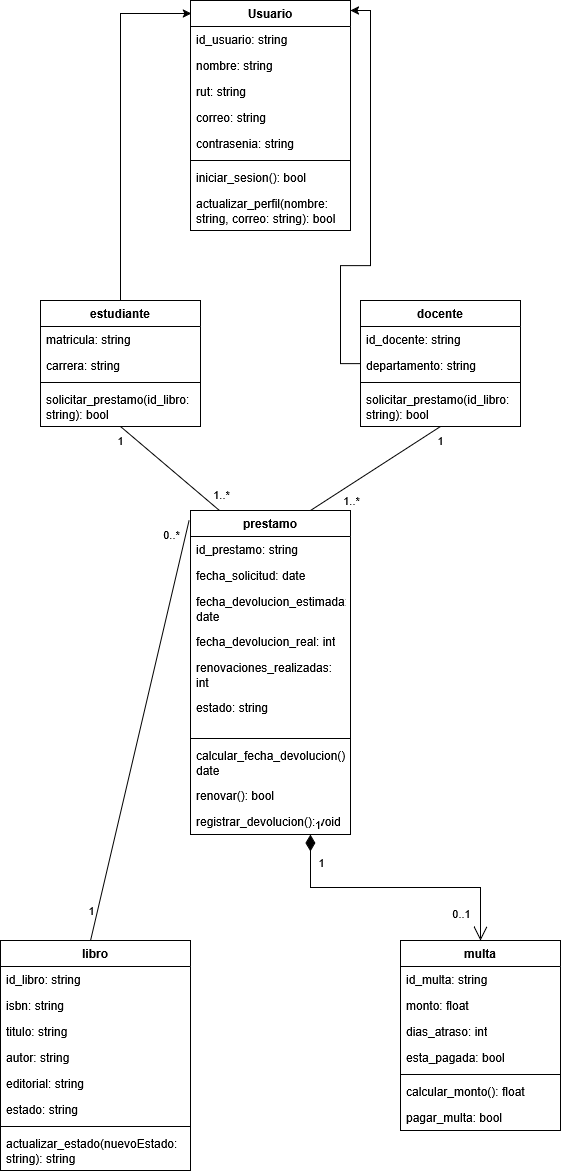

The diagram above was exported from draw.io. Its source (the exported page's mxGraphModel, read from the mxfile embedded in the PNG):
<mxGraphModel dx="2241" dy="751" grid="1" gridSize="10" guides="1" tooltips="1" connect="1" arrows="1" fold="1" page="1" pageScale="1" pageWidth="827" pageHeight="1169" math="0" shadow="0">
  <root>
    <mxCell id="0" />
    <mxCell id="1" parent="0" />
    <mxCell id="C4GyxRSCGnYTct4wRvmd-1" parent="1" style="swimlane;fontStyle=1;align=center;verticalAlign=top;childLayout=stackLayout;horizontal=1;startSize=26;horizontalStack=0;resizeParent=1;resizeParentMax=0;resizeLast=0;collapsible=1;marginBottom=0;whiteSpace=wrap;html=1;" value="Usuario" vertex="1">
      <mxGeometry height="230" width="160" x="160" y="130" as="geometry" />
    </mxCell>
    <mxCell id="C4GyxRSCGnYTct4wRvmd-2" parent="C4GyxRSCGnYTct4wRvmd-1" style="text;strokeColor=none;fillColor=none;align=left;verticalAlign=top;spacingLeft=4;spacingRight=4;overflow=hidden;rotatable=0;points=[[0,0.5],[1,0.5]];portConstraint=eastwest;whiteSpace=wrap;html=1;" value="id_usuario: string" vertex="1">
      <mxGeometry height="26" width="160" y="26" as="geometry" />
    </mxCell>
    <mxCell id="C4GyxRSCGnYTct4wRvmd-8" parent="C4GyxRSCGnYTct4wRvmd-1" style="text;strokeColor=none;fillColor=none;align=left;verticalAlign=top;spacingLeft=4;spacingRight=4;overflow=hidden;rotatable=0;points=[[0,0.5],[1,0.5]];portConstraint=eastwest;whiteSpace=wrap;html=1;" value="nombre: string" vertex="1">
      <mxGeometry height="26" width="160" y="52" as="geometry" />
    </mxCell>
    <mxCell id="C4GyxRSCGnYTct4wRvmd-7" parent="C4GyxRSCGnYTct4wRvmd-1" style="text;strokeColor=none;fillColor=none;align=left;verticalAlign=top;spacingLeft=4;spacingRight=4;overflow=hidden;rotatable=0;points=[[0,0.5],[1,0.5]];portConstraint=eastwest;whiteSpace=wrap;html=1;" value="rut: string" vertex="1">
      <mxGeometry height="26" width="160" y="78" as="geometry" />
    </mxCell>
    <mxCell id="C4GyxRSCGnYTct4wRvmd-6" parent="C4GyxRSCGnYTct4wRvmd-1" style="text;strokeColor=none;fillColor=none;align=left;verticalAlign=top;spacingLeft=4;spacingRight=4;overflow=hidden;rotatable=0;points=[[0,0.5],[1,0.5]];portConstraint=eastwest;whiteSpace=wrap;html=1;" value="correo: string" vertex="1">
      <mxGeometry height="26" width="160" y="104" as="geometry" />
    </mxCell>
    <mxCell id="C4GyxRSCGnYTct4wRvmd-5" parent="C4GyxRSCGnYTct4wRvmd-1" style="text;strokeColor=none;fillColor=none;align=left;verticalAlign=top;spacingLeft=4;spacingRight=4;overflow=hidden;rotatable=0;points=[[0,0.5],[1,0.5]];portConstraint=eastwest;whiteSpace=wrap;html=1;" value="contrasenia: string" vertex="1">
      <mxGeometry height="26" width="160" y="130" as="geometry" />
    </mxCell>
    <mxCell id="C4GyxRSCGnYTct4wRvmd-3" parent="C4GyxRSCGnYTct4wRvmd-1" style="line;strokeWidth=1;fillColor=none;align=left;verticalAlign=middle;spacingTop=-1;spacingLeft=3;spacingRight=3;rotatable=0;labelPosition=right;points=[];portConstraint=eastwest;strokeColor=inherit;" value="" vertex="1">
      <mxGeometry height="8" width="160" y="156" as="geometry" />
    </mxCell>
    <mxCell id="C4GyxRSCGnYTct4wRvmd-4" parent="C4GyxRSCGnYTct4wRvmd-1" style="text;strokeColor=none;fillColor=none;align=left;verticalAlign=top;spacingLeft=4;spacingRight=4;overflow=hidden;rotatable=0;points=[[0,0.5],[1,0.5]];portConstraint=eastwest;whiteSpace=wrap;html=1;" value="iniciar_sesion(): bool" vertex="1">
      <mxGeometry height="26" width="160" y="164" as="geometry" />
    </mxCell>
    <mxCell id="C4GyxRSCGnYTct4wRvmd-9" parent="C4GyxRSCGnYTct4wRvmd-1" style="text;strokeColor=none;fillColor=none;align=left;verticalAlign=top;spacingLeft=4;spacingRight=4;overflow=hidden;rotatable=0;points=[[0,0.5],[1,0.5]];portConstraint=eastwest;whiteSpace=wrap;html=1;" value="actualizar_perfil(nombre: string, correo: string): bool" vertex="1">
      <mxGeometry height="40" width="160" y="190" as="geometry" />
    </mxCell>
    <mxCell id="C4GyxRSCGnYTct4wRvmd-10" parent="1" style="swimlane;fontStyle=1;align=center;verticalAlign=top;childLayout=stackLayout;horizontal=1;startSize=26;horizontalStack=0;resizeParent=1;resizeParentMax=0;resizeLast=0;collapsible=1;marginBottom=0;whiteSpace=wrap;html=1;" value="estudiante" vertex="1">
      <mxGeometry height="126" width="160" x="10" y="430" as="geometry" />
    </mxCell>
    <mxCell id="C4GyxRSCGnYTct4wRvmd-11" parent="C4GyxRSCGnYTct4wRvmd-10" style="text;strokeColor=none;fillColor=none;align=left;verticalAlign=top;spacingLeft=4;spacingRight=4;overflow=hidden;rotatable=0;points=[[0,0.5],[1,0.5]];portConstraint=eastwest;whiteSpace=wrap;html=1;" value="matricula: string" vertex="1">
      <mxGeometry height="26" width="160" y="26" as="geometry" />
    </mxCell>
    <mxCell id="C4GyxRSCGnYTct4wRvmd-14" parent="C4GyxRSCGnYTct4wRvmd-10" style="text;strokeColor=none;fillColor=none;align=left;verticalAlign=top;spacingLeft=4;spacingRight=4;overflow=hidden;rotatable=0;points=[[0,0.5],[1,0.5]];portConstraint=eastwest;whiteSpace=wrap;html=1;" value="carrera: string" vertex="1">
      <mxGeometry height="26" width="160" y="52" as="geometry" />
    </mxCell>
    <mxCell id="C4GyxRSCGnYTct4wRvmd-12" parent="C4GyxRSCGnYTct4wRvmd-10" style="line;strokeWidth=1;fillColor=none;align=left;verticalAlign=middle;spacingTop=-1;spacingLeft=3;spacingRight=3;rotatable=0;labelPosition=right;points=[];portConstraint=eastwest;strokeColor=inherit;" value="" vertex="1">
      <mxGeometry height="8" width="160" y="78" as="geometry" />
    </mxCell>
    <mxCell id="C4GyxRSCGnYTct4wRvmd-13" parent="C4GyxRSCGnYTct4wRvmd-10" style="text;strokeColor=none;fillColor=none;align=left;verticalAlign=top;spacingLeft=4;spacingRight=4;overflow=hidden;rotatable=0;points=[[0,0.5],[1,0.5]];portConstraint=eastwest;whiteSpace=wrap;html=1;" value="solicitar_prestamo(id_libro: string): bool" vertex="1">
      <mxGeometry height="40" width="160" y="86" as="geometry" />
    </mxCell>
    <mxCell id="C4GyxRSCGnYTct4wRvmd-15" parent="1" style="swimlane;fontStyle=1;align=center;verticalAlign=top;childLayout=stackLayout;horizontal=1;startSize=26;horizontalStack=0;resizeParent=1;resizeParentMax=0;resizeLast=0;collapsible=1;marginBottom=0;whiteSpace=wrap;html=1;" value="docente" vertex="1">
      <mxGeometry height="126" width="160" x="330" y="430" as="geometry" />
    </mxCell>
    <mxCell id="C4GyxRSCGnYTct4wRvmd-16" parent="C4GyxRSCGnYTct4wRvmd-15" style="text;strokeColor=none;fillColor=none;align=left;verticalAlign=top;spacingLeft=4;spacingRight=4;overflow=hidden;rotatable=0;points=[[0,0.5],[1,0.5]];portConstraint=eastwest;whiteSpace=wrap;html=1;" value="id_docente: string" vertex="1">
      <mxGeometry height="26" width="160" y="26" as="geometry" />
    </mxCell>
    <mxCell id="C4GyxRSCGnYTct4wRvmd-19" parent="C4GyxRSCGnYTct4wRvmd-15" style="text;strokeColor=none;fillColor=none;align=left;verticalAlign=top;spacingLeft=4;spacingRight=4;overflow=hidden;rotatable=0;points=[[0,0.5],[1,0.5]];portConstraint=eastwest;whiteSpace=wrap;html=1;" value="departamento: string" vertex="1">
      <mxGeometry height="26" width="160" y="52" as="geometry" />
    </mxCell>
    <mxCell id="C4GyxRSCGnYTct4wRvmd-17" parent="C4GyxRSCGnYTct4wRvmd-15" style="line;strokeWidth=1;fillColor=none;align=left;verticalAlign=middle;spacingTop=-1;spacingLeft=3;spacingRight=3;rotatable=0;labelPosition=right;points=[];portConstraint=eastwest;strokeColor=inherit;" value="" vertex="1">
      <mxGeometry height="8" width="160" y="78" as="geometry" />
    </mxCell>
    <mxCell id="C4GyxRSCGnYTct4wRvmd-18" parent="C4GyxRSCGnYTct4wRvmd-15" style="text;strokeColor=none;fillColor=none;align=left;verticalAlign=top;spacingLeft=4;spacingRight=4;overflow=hidden;rotatable=0;points=[[0,0.5],[1,0.5]];portConstraint=eastwest;whiteSpace=wrap;html=1;" value="solicitar_prestamo(id_libro: string): bool" vertex="1">
      <mxGeometry height="40" width="160" y="86" as="geometry" />
    </mxCell>
    <mxCell id="C4GyxRSCGnYTct4wRvmd-20" parent="1" style="swimlane;fontStyle=1;align=center;verticalAlign=top;childLayout=stackLayout;horizontal=1;startSize=26;horizontalStack=0;resizeParent=1;resizeParentMax=0;resizeLast=0;collapsible=1;marginBottom=0;whiteSpace=wrap;html=1;" value="prestamo" vertex="1">
      <mxGeometry height="324" width="160" x="160" y="640" as="geometry" />
    </mxCell>
    <mxCell id="C4GyxRSCGnYTct4wRvmd-21" parent="C4GyxRSCGnYTct4wRvmd-20" style="text;strokeColor=none;fillColor=none;align=left;verticalAlign=top;spacingLeft=4;spacingRight=4;overflow=hidden;rotatable=0;points=[[0,0.5],[1,0.5]];portConstraint=eastwest;whiteSpace=wrap;html=1;" value="id_prestamo: string" vertex="1">
      <mxGeometry height="26" width="160" y="26" as="geometry" />
    </mxCell>
    <mxCell id="C4GyxRSCGnYTct4wRvmd-27" parent="C4GyxRSCGnYTct4wRvmd-20" style="text;strokeColor=none;fillColor=none;align=left;verticalAlign=top;spacingLeft=4;spacingRight=4;overflow=hidden;rotatable=0;points=[[0,0.5],[1,0.5]];portConstraint=eastwest;whiteSpace=wrap;html=1;" value="fecha_solicitud: date" vertex="1">
      <mxGeometry height="26" width="160" y="52" as="geometry" />
    </mxCell>
    <mxCell id="C4GyxRSCGnYTct4wRvmd-26" parent="C4GyxRSCGnYTct4wRvmd-20" style="text;strokeColor=none;fillColor=none;align=left;verticalAlign=top;spacingLeft=4;spacingRight=4;overflow=hidden;rotatable=0;points=[[0,0.5],[1,0.5]];portConstraint=eastwest;whiteSpace=wrap;html=1;" value="fecha_devolucion_estimada: date" vertex="1">
      <mxGeometry height="40" width="160" y="78" as="geometry" />
    </mxCell>
    <mxCell id="C4GyxRSCGnYTct4wRvmd-25" parent="C4GyxRSCGnYTct4wRvmd-20" style="text;strokeColor=none;fillColor=none;align=left;verticalAlign=top;spacingLeft=4;spacingRight=4;overflow=hidden;rotatable=0;points=[[0,0.5],[1,0.5]];portConstraint=eastwest;whiteSpace=wrap;html=1;" value="fecha_devolucion_real: int" vertex="1">
      <mxGeometry height="26" width="160" y="118" as="geometry" />
    </mxCell>
    <mxCell id="C4GyxRSCGnYTct4wRvmd-24" parent="C4GyxRSCGnYTct4wRvmd-20" style="text;strokeColor=none;fillColor=none;align=left;verticalAlign=top;spacingLeft=4;spacingRight=4;overflow=hidden;rotatable=0;points=[[0,0.5],[1,0.5]];portConstraint=eastwest;whiteSpace=wrap;html=1;" value="renovaciones_realizadas: int" vertex="1">
      <mxGeometry height="40" width="160" y="144" as="geometry" />
    </mxCell>
    <mxCell id="C4GyxRSCGnYTct4wRvmd-28" parent="C4GyxRSCGnYTct4wRvmd-20" style="text;strokeColor=none;fillColor=none;align=left;verticalAlign=top;spacingLeft=4;spacingRight=4;overflow=hidden;rotatable=0;points=[[0,0.5],[1,0.5]];portConstraint=eastwest;whiteSpace=wrap;html=1;" value="estado: string" vertex="1">
      <mxGeometry height="40" width="160" y="184" as="geometry" />
    </mxCell>
    <mxCell id="C4GyxRSCGnYTct4wRvmd-22" parent="C4GyxRSCGnYTct4wRvmd-20" style="line;strokeWidth=1;fillColor=none;align=left;verticalAlign=middle;spacingTop=-1;spacingLeft=3;spacingRight=3;rotatable=0;labelPosition=right;points=[];portConstraint=eastwest;strokeColor=inherit;" value="" vertex="1">
      <mxGeometry height="8" width="160" y="224" as="geometry" />
    </mxCell>
    <mxCell id="C4GyxRSCGnYTct4wRvmd-23" parent="C4GyxRSCGnYTct4wRvmd-20" style="text;strokeColor=none;fillColor=none;align=left;verticalAlign=top;spacingLeft=4;spacingRight=4;overflow=hidden;rotatable=0;points=[[0,0.5],[1,0.5]];portConstraint=eastwest;whiteSpace=wrap;html=1;" value="calcular_fecha_devolucion(): date" vertex="1">
      <mxGeometry height="40" width="160" y="232" as="geometry" />
    </mxCell>
    <mxCell id="C4GyxRSCGnYTct4wRvmd-30" parent="C4GyxRSCGnYTct4wRvmd-20" style="text;strokeColor=none;fillColor=none;align=left;verticalAlign=top;spacingLeft=4;spacingRight=4;overflow=hidden;rotatable=0;points=[[0,0.5],[1,0.5]];portConstraint=eastwest;whiteSpace=wrap;html=1;" value="renovar(): bool" vertex="1">
      <mxGeometry height="26" width="160" y="272" as="geometry" />
    </mxCell>
    <mxCell id="C4GyxRSCGnYTct4wRvmd-29" parent="C4GyxRSCGnYTct4wRvmd-20" style="text;strokeColor=none;fillColor=none;align=left;verticalAlign=top;spacingLeft=4;spacingRight=4;overflow=hidden;rotatable=0;points=[[0,0.5],[1,0.5]];portConstraint=eastwest;whiteSpace=wrap;html=1;" value="registrar_devolucion(): void" vertex="1">
      <mxGeometry height="26" width="160" y="298" as="geometry" />
    </mxCell>
    <mxCell id="C4GyxRSCGnYTct4wRvmd-31" parent="1" style="swimlane;fontStyle=1;align=center;verticalAlign=top;childLayout=stackLayout;horizontal=1;startSize=26;horizontalStack=0;resizeParent=1;resizeParentMax=0;resizeLast=0;collapsible=1;marginBottom=0;whiteSpace=wrap;html=1;" value="libro" vertex="1">
      <mxGeometry height="230" width="190" x="-30" y="1070" as="geometry" />
    </mxCell>
    <mxCell id="C4GyxRSCGnYTct4wRvmd-32" parent="C4GyxRSCGnYTct4wRvmd-31" style="text;strokeColor=none;fillColor=none;align=left;verticalAlign=top;spacingLeft=4;spacingRight=4;overflow=hidden;rotatable=0;points=[[0,0.5],[1,0.5]];portConstraint=eastwest;whiteSpace=wrap;html=1;" value="id_libro: string" vertex="1">
      <mxGeometry height="26" width="190" y="26" as="geometry" />
    </mxCell>
    <mxCell id="C4GyxRSCGnYTct4wRvmd-39" parent="C4GyxRSCGnYTct4wRvmd-31" style="text;strokeColor=none;fillColor=none;align=left;verticalAlign=top;spacingLeft=4;spacingRight=4;overflow=hidden;rotatable=0;points=[[0,0.5],[1,0.5]];portConstraint=eastwest;whiteSpace=wrap;html=1;" value="isbn: string" vertex="1">
      <mxGeometry height="26" width="190" y="52" as="geometry" />
    </mxCell>
    <mxCell id="C4GyxRSCGnYTct4wRvmd-38" parent="C4GyxRSCGnYTct4wRvmd-31" style="text;strokeColor=none;fillColor=none;align=left;verticalAlign=top;spacingLeft=4;spacingRight=4;overflow=hidden;rotatable=0;points=[[0,0.5],[1,0.5]];portConstraint=eastwest;whiteSpace=wrap;html=1;" value="titulo: string" vertex="1">
      <mxGeometry height="26" width="190" y="78" as="geometry" />
    </mxCell>
    <mxCell id="C4GyxRSCGnYTct4wRvmd-37" parent="C4GyxRSCGnYTct4wRvmd-31" style="text;strokeColor=none;fillColor=none;align=left;verticalAlign=top;spacingLeft=4;spacingRight=4;overflow=hidden;rotatable=0;points=[[0,0.5],[1,0.5]];portConstraint=eastwest;whiteSpace=wrap;html=1;" value="autor: string" vertex="1">
      <mxGeometry height="26" width="190" y="104" as="geometry" />
    </mxCell>
    <mxCell id="C4GyxRSCGnYTct4wRvmd-36" parent="C4GyxRSCGnYTct4wRvmd-31" style="text;strokeColor=none;fillColor=none;align=left;verticalAlign=top;spacingLeft=4;spacingRight=4;overflow=hidden;rotatable=0;points=[[0,0.5],[1,0.5]];portConstraint=eastwest;whiteSpace=wrap;html=1;" value="editorial: string" vertex="1">
      <mxGeometry height="26" width="190" y="130" as="geometry" />
    </mxCell>
    <mxCell id="C4GyxRSCGnYTct4wRvmd-35" parent="C4GyxRSCGnYTct4wRvmd-31" style="text;strokeColor=none;fillColor=none;align=left;verticalAlign=top;spacingLeft=4;spacingRight=4;overflow=hidden;rotatable=0;points=[[0,0.5],[1,0.5]];portConstraint=eastwest;whiteSpace=wrap;html=1;" value="estado: string" vertex="1">
      <mxGeometry height="26" width="190" y="156" as="geometry" />
    </mxCell>
    <mxCell id="C4GyxRSCGnYTct4wRvmd-33" parent="C4GyxRSCGnYTct4wRvmd-31" style="line;strokeWidth=1;fillColor=none;align=left;verticalAlign=middle;spacingTop=-1;spacingLeft=3;spacingRight=3;rotatable=0;labelPosition=right;points=[];portConstraint=eastwest;strokeColor=inherit;" value="" vertex="1">
      <mxGeometry height="8" width="190" y="182" as="geometry" />
    </mxCell>
    <mxCell id="C4GyxRSCGnYTct4wRvmd-34" parent="C4GyxRSCGnYTct4wRvmd-31" style="text;strokeColor=none;fillColor=none;align=left;verticalAlign=top;spacingLeft=4;spacingRight=4;overflow=hidden;rotatable=0;points=[[0,0.5],[1,0.5]];portConstraint=eastwest;whiteSpace=wrap;html=1;" value="actualizar_estado(nuevoEstado: string): string" vertex="1">
      <mxGeometry height="40" width="190" y="190" as="geometry" />
    </mxCell>
    <mxCell id="C4GyxRSCGnYTct4wRvmd-40" parent="1" style="swimlane;fontStyle=1;align=center;verticalAlign=top;childLayout=stackLayout;horizontal=1;startSize=26;horizontalStack=0;resizeParent=1;resizeParentMax=0;resizeLast=0;collapsible=1;marginBottom=0;whiteSpace=wrap;html=1;" value="multa" vertex="1">
      <mxGeometry height="190" width="160" x="370" y="1070" as="geometry" />
    </mxCell>
    <mxCell id="C4GyxRSCGnYTct4wRvmd-41" parent="C4GyxRSCGnYTct4wRvmd-40" style="text;strokeColor=none;fillColor=none;align=left;verticalAlign=top;spacingLeft=4;spacingRight=4;overflow=hidden;rotatable=0;points=[[0,0.5],[1,0.5]];portConstraint=eastwest;whiteSpace=wrap;html=1;" value="id_multa: string" vertex="1">
      <mxGeometry height="26" width="160" y="26" as="geometry" />
    </mxCell>
    <mxCell id="C4GyxRSCGnYTct4wRvmd-47" parent="C4GyxRSCGnYTct4wRvmd-40" style="text;strokeColor=none;fillColor=none;align=left;verticalAlign=top;spacingLeft=4;spacingRight=4;overflow=hidden;rotatable=0;points=[[0,0.5],[1,0.5]];portConstraint=eastwest;whiteSpace=wrap;html=1;" value="monto: float" vertex="1">
      <mxGeometry height="26" width="160" y="52" as="geometry" />
    </mxCell>
    <mxCell id="C4GyxRSCGnYTct4wRvmd-46" parent="C4GyxRSCGnYTct4wRvmd-40" style="text;strokeColor=none;fillColor=none;align=left;verticalAlign=top;spacingLeft=4;spacingRight=4;overflow=hidden;rotatable=0;points=[[0,0.5],[1,0.5]];portConstraint=eastwest;whiteSpace=wrap;html=1;" value="dias_atraso: int" vertex="1">
      <mxGeometry height="26" width="160" y="78" as="geometry" />
    </mxCell>
    <mxCell id="C4GyxRSCGnYTct4wRvmd-45" parent="C4GyxRSCGnYTct4wRvmd-40" style="text;strokeColor=none;fillColor=none;align=left;verticalAlign=top;spacingLeft=4;spacingRight=4;overflow=hidden;rotatable=0;points=[[0,0.5],[1,0.5]];portConstraint=eastwest;whiteSpace=wrap;html=1;" value="esta_pagada: bool" vertex="1">
      <mxGeometry height="26" width="160" y="104" as="geometry" />
    </mxCell>
    <mxCell id="C4GyxRSCGnYTct4wRvmd-42" parent="C4GyxRSCGnYTct4wRvmd-40" style="line;strokeWidth=1;fillColor=none;align=left;verticalAlign=middle;spacingTop=-1;spacingLeft=3;spacingRight=3;rotatable=0;labelPosition=right;points=[];portConstraint=eastwest;strokeColor=inherit;" value="" vertex="1">
      <mxGeometry height="8" width="160" y="130" as="geometry" />
    </mxCell>
    <mxCell id="C4GyxRSCGnYTct4wRvmd-43" parent="C4GyxRSCGnYTct4wRvmd-40" style="text;strokeColor=none;fillColor=none;align=left;verticalAlign=top;spacingLeft=4;spacingRight=4;overflow=hidden;rotatable=0;points=[[0,0.5],[1,0.5]];portConstraint=eastwest;whiteSpace=wrap;html=1;" value="calcular_monto(): float" vertex="1">
      <mxGeometry height="26" width="160" y="138" as="geometry" />
    </mxCell>
    <mxCell id="C4GyxRSCGnYTct4wRvmd-48" parent="C4GyxRSCGnYTct4wRvmd-40" style="text;strokeColor=none;fillColor=none;align=left;verticalAlign=top;spacingLeft=4;spacingRight=4;overflow=hidden;rotatable=0;points=[[0,0.5],[1,0.5]];portConstraint=eastwest;whiteSpace=wrap;html=1;" value="pagar_multa: bool" vertex="1">
      <mxGeometry height="26" width="160" y="164" as="geometry" />
    </mxCell>
    <mxCell id="C4GyxRSCGnYTct4wRvmd-49" edge="1" parent="1" source="C4GyxRSCGnYTct4wRvmd-15" style="edgeStyle=orthogonalEdgeStyle;rounded=0;orthogonalLoop=1;jettySize=auto;html=1;entryX=1;entryY=0.043;entryDx=0;entryDy=0;entryPerimeter=0;" target="C4GyxRSCGnYTct4wRvmd-1">
      <mxGeometry relative="1" as="geometry" />
    </mxCell>
    <mxCell id="C4GyxRSCGnYTct4wRvmd-50" edge="1" parent="1" source="C4GyxRSCGnYTct4wRvmd-10" style="edgeStyle=orthogonalEdgeStyle;rounded=0;orthogonalLoop=1;jettySize=auto;html=1;entryX=0.006;entryY=0.057;entryDx=0;entryDy=0;entryPerimeter=0;" target="C4GyxRSCGnYTct4wRvmd-1">
      <mxGeometry relative="1" as="geometry" />
    </mxCell>
    <mxCell id="C4GyxRSCGnYTct4wRvmd-51" edge="1" parent="1" source="C4GyxRSCGnYTct4wRvmd-20" style="endArrow=none;html=1;rounded=0;entryX=0.5;entryY=1;entryDx=0;entryDy=0;exitX=0.181;exitY=0;exitDx=0;exitDy=0;exitPerimeter=0;" target="C4GyxRSCGnYTct4wRvmd-10" value="">
      <mxGeometry height="50" relative="1" width="50" as="geometry">
        <mxPoint x="390" y="690" as="sourcePoint" />
        <mxPoint x="440" y="640" as="targetPoint" />
      </mxGeometry>
    </mxCell>
    <mxCell id="C4GyxRSCGnYTct4wRvmd-52" connectable="0" parent="C4GyxRSCGnYTct4wRvmd-51" style="edgeLabel;html=1;align=center;verticalAlign=middle;resizable=0;points=[];" value="1" vertex="1">
      <mxGeometry relative="1" x="0.66" y="-1" as="geometry">
        <mxPoint x="-18" as="offset" />
      </mxGeometry>
    </mxCell>
    <mxCell id="C4GyxRSCGnYTct4wRvmd-53" connectable="0" parent="C4GyxRSCGnYTct4wRvmd-51" style="edgeLabel;html=1;align=center;verticalAlign=middle;resizable=0;points=[];" value="1..*" vertex="1">
      <mxGeometry relative="1" x="-0.6295" y="-1" as="geometry">
        <mxPoint x="19" as="offset" />
      </mxGeometry>
    </mxCell>
    <mxCell id="C4GyxRSCGnYTct4wRvmd-54" edge="1" parent="1" source="C4GyxRSCGnYTct4wRvmd-20" style="endArrow=none;html=1;rounded=0;entryX=0.5;entryY=1;entryDx=0;entryDy=0;exitX=0.75;exitY=0;exitDx=0;exitDy=0;" target="C4GyxRSCGnYTct4wRvmd-15" value="">
      <mxGeometry height="50" relative="1" width="50" as="geometry">
        <mxPoint x="499" y="724" as="sourcePoint" />
        <mxPoint x="400" y="640" as="targetPoint" />
      </mxGeometry>
    </mxCell>
    <mxCell id="C4GyxRSCGnYTct4wRvmd-55" connectable="0" parent="C4GyxRSCGnYTct4wRvmd-54" style="edgeLabel;html=1;align=center;verticalAlign=middle;resizable=0;points=[];" value="1" vertex="1">
      <mxGeometry relative="1" x="0.6941" y="-1" as="geometry">
        <mxPoint x="19" as="offset" />
      </mxGeometry>
    </mxCell>
    <mxCell id="C4GyxRSCGnYTct4wRvmd-56" connectable="0" parent="C4GyxRSCGnYTct4wRvmd-54" style="edgeLabel;html=1;align=center;verticalAlign=middle;resizable=0;points=[];" value="1..*" vertex="1">
      <mxGeometry relative="1" x="-0.5718" y="-1" as="geometry">
        <mxPoint x="12" y="7" as="offset" />
      </mxGeometry>
    </mxCell>
    <mxCell id="C4GyxRSCGnYTct4wRvmd-57" edge="1" parent="1" source="C4GyxRSCGnYTct4wRvmd-20" style="endArrow=open;html=1;endSize=12;startArrow=diamondThin;startSize=14;startFill=1;edgeStyle=orthogonalEdgeStyle;align=left;verticalAlign=bottom;rounded=0;entryX=0.5;entryY=0;entryDx=0;entryDy=0;exitX=0.75;exitY=1;exitDx=0;exitDy=0;" target="C4GyxRSCGnYTct4wRvmd-40" value="1">
      <mxGeometry relative="1" x="-1" y="3" as="geometry">
        <mxPoint x="140" y="970" as="sourcePoint" />
        <mxPoint x="300" y="970" as="targetPoint" />
      </mxGeometry>
    </mxCell>
    <mxCell id="C4GyxRSCGnYTct4wRvmd-58" connectable="0" parent="C4GyxRSCGnYTct4wRvmd-57" style="edgeLabel;html=1;align=center;verticalAlign=middle;resizable=0;points=[];" value="1" vertex="1">
      <mxGeometry relative="1" x="-0.8075" y="-1" as="geometry">
        <mxPoint x="11" as="offset" />
      </mxGeometry>
    </mxCell>
    <mxCell id="C4GyxRSCGnYTct4wRvmd-59" connectable="0" parent="C4GyxRSCGnYTct4wRvmd-57" style="edgeLabel;html=1;align=center;verticalAlign=middle;resizable=0;points=[];" value="0..1" vertex="1">
      <mxGeometry relative="1" x="0.7937" as="geometry">
        <mxPoint x="-20" as="offset" />
      </mxGeometry>
    </mxCell>
    <mxCell id="C4GyxRSCGnYTct4wRvmd-60" edge="1" parent="1" source="C4GyxRSCGnYTct4wRvmd-31" style="endArrow=none;html=1;rounded=0;entryX=-0.009;entryY=0.031;entryDx=0;entryDy=0;exitX=0.474;exitY=0;exitDx=0;exitDy=0;exitPerimeter=0;entryPerimeter=0;" target="C4GyxRSCGnYTct4wRvmd-20" value="">
      <mxGeometry height="50" relative="1" width="50" as="geometry">
        <mxPoint x="339" y="1174" as="sourcePoint" />
        <mxPoint x="240" y="1090" as="targetPoint" />
      </mxGeometry>
    </mxCell>
    <mxCell id="C4GyxRSCGnYTct4wRvmd-61" connectable="0" parent="C4GyxRSCGnYTct4wRvmd-60" style="edgeLabel;html=1;align=center;verticalAlign=middle;resizable=0;points=[];" value="1" vertex="1">
      <mxGeometry relative="1" x="-0.8585" y="1" as="geometry">
        <mxPoint x="-6" as="offset" />
      </mxGeometry>
    </mxCell>
    <mxCell id="C4GyxRSCGnYTct4wRvmd-62" connectable="0" parent="C4GyxRSCGnYTct4wRvmd-60" style="edgeLabel;html=1;align=center;verticalAlign=middle;resizable=0;points=[];" value="0..*" vertex="1">
      <mxGeometry relative="1" x="0.9361" as="geometry">
        <mxPoint x="-15" as="offset" />
      </mxGeometry>
    </mxCell>
  </root>
</mxGraphModel>